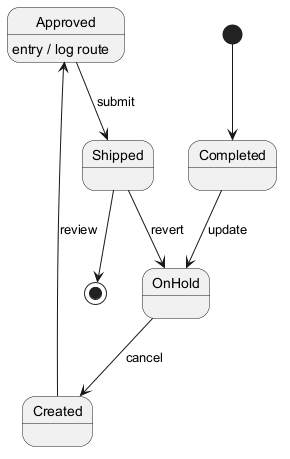

The diagram above was rendered by PlantUML. Its source (embedded in the PNG):
@startuml
skinparam backgroundColor #FFFFFF
skinparam classBackgroundColor #F1F8E9
skinparam classBorderColor #33691E
[*] --> Completed
Completed --> OnHold : update
OnHold --> Created : cancel
Created --> Approved : review
Approved --> Shipped : submit
Approved : entry / log route
Shipped --> OnHold : revert
Shipped --> [*]
@enduml